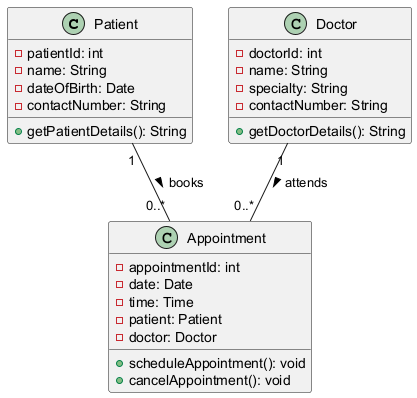

The diagram above was rendered by PlantUML. Its source (embedded in the PNG):
@startuml
class Patient {
    - patientId: int
    - name: String
    - dateOfBirth: Date
    - contactNumber: String
    + getPatientDetails(): String
}

class Doctor {
    - doctorId: int
    - name: String
    - specialty: String
    - contactNumber: String
    + getDoctorDetails(): String
}

class Appointment {
    - appointmentId: int
    - date: Date
    - time: Time
    - patient: Patient
    - doctor: Doctor
    + scheduleAppointment(): void
    + cancelAppointment(): void
}

Patient "1" -- "0..*" Appointment : books >
Doctor "1" -- "0..*" Appointment : attends >
@enduml